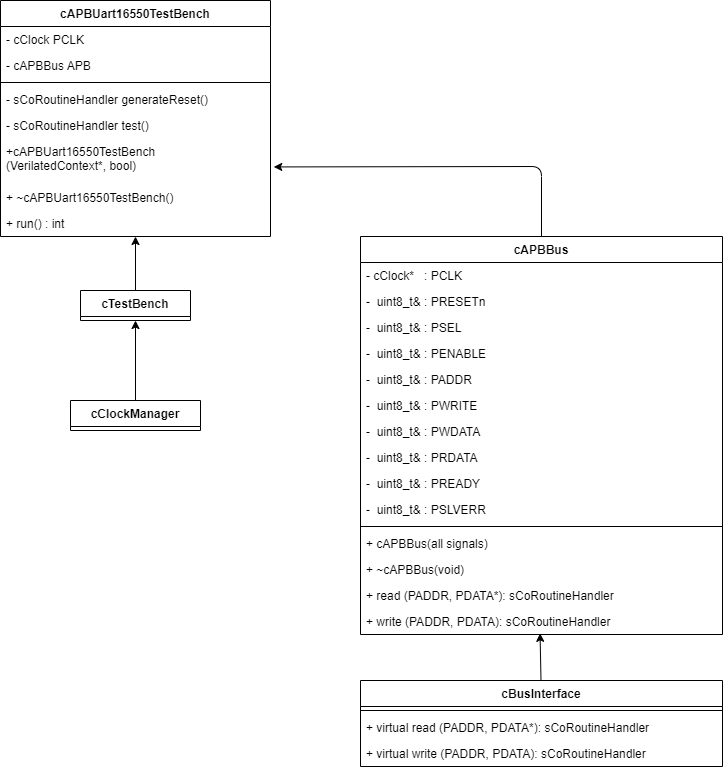

The diagram above was exported from draw.io. Its source (the exported page's mxGraphModel, read from the mxfile embedded in the PNG):
<mxGraphModel dx="1567" dy="781" grid="1" gridSize="10" guides="1" tooltips="1" connect="1" arrows="1" fold="1" page="1" pageScale="1" pageWidth="850" pageHeight="1100" math="0" shadow="0">
  <root>
    <mxCell id="0" />
    <mxCell id="1" parent="0" />
    <mxCell id="66y0K1RjdFVQtyEBola--33" value="" style="edgeStyle=none;html=1;" parent="1" source="2" target="33" edge="1">
      <mxGeometry relative="1" as="geometry" />
    </mxCell>
    <mxCell id="2" value="cTestBench" style="swimlane;fontStyle=1;align=center;verticalAlign=top;childLayout=stackLayout;horizontal=1;startSize=26;horizontalStack=0;resizeParent=1;resizeParentMax=0;resizeLast=0;collapsible=1;marginBottom=0;" parent="1" vertex="1" collapsed="1">
      <mxGeometry x="140" y="360" width="110" height="30" as="geometry">
        <mxRectangle x="230" y="370" width="370" height="450" as="alternateBounds" />
      </mxGeometry>
    </mxCell>
    <mxCell id="3" value="- _context   : VerilatedContext*&#10;&#10;" style="text;strokeColor=none;fillColor=none;align=left;verticalAlign=top;spacingLeft=4;spacingRight=4;overflow=hidden;rotatable=0;points=[[0,0.5],[1,0.5]];portConstraint=eastwest;" parent="2" vertex="1">
      <mxGeometry y="26" width="370" height="26" as="geometry" />
    </mxCell>
    <mxCell id="6" value="-_trace        : VerilatedVcdC*" style="text;strokeColor=none;fillColor=none;align=left;verticalAlign=top;spacingLeft=4;spacingRight=4;overflow=hidden;rotatable=0;points=[[0,0.5],[1,0.5]];portConstraint=eastwest;" parent="2" vertex="1">
      <mxGeometry y="52" width="370" height="26" as="geometry" />
    </mxCell>
    <mxCell id="FP8eXxfdhdPosNEOAjzs-34" value="-_clockMgr  : clock::cClockManager*&#10;&#10;" style="text;strokeColor=none;fillColor=none;align=left;verticalAlign=top;spacingLeft=4;spacingRight=4;overflow=hidden;rotatable=0;points=[[0,0.5],[1,0.5]];portConstraint=eastwest;" parent="2" vertex="1">
      <mxGeometry y="78" width="370" height="26" as="geometry" />
    </mxCell>
    <mxCell id="7" value="-_finished   : bool&#10;&#10;" style="text;strokeColor=none;fillColor=none;align=left;verticalAlign=top;spacingLeft=4;spacingRight=4;overflow=hidden;rotatable=0;points=[[0,0.5],[1,0.5]];portConstraint=eastwest;" parent="2" vertex="1">
      <mxGeometry y="104" width="370" height="26" as="geometry" />
    </mxCell>
    <mxCell id="FP8eXxfdhdPosNEOAjzs-35" value="-_traceActive  : bool&#10;&#10;" style="text;strokeColor=none;fillColor=none;align=left;verticalAlign=top;spacingLeft=4;spacingRight=4;overflow=hidden;rotatable=0;points=[[0,0.5],[1,0.5]];portConstraint=eastwest;" parent="2" vertex="1">
      <mxGeometry y="130" width="370" height="26" as="geometry" />
    </mxCell>
    <mxCell id="9" value="#_core        : VM*&#10;" style="text;strokeColor=none;fillColor=none;align=left;verticalAlign=top;spacingLeft=4;spacingRight=4;overflow=hidden;rotatable=0;points=[[0,0.5],[1,0.5]];portConstraint=eastwest;" parent="2" vertex="1">
      <mxGeometry y="156" width="370" height="26" as="geometry" />
    </mxCell>
    <mxCell id="4" value="" style="line;strokeWidth=1;fillColor=none;align=left;verticalAlign=middle;spacingTop=-1;spacingLeft=3;spacingRight=3;rotatable=0;labelPosition=right;points=[];portConstraint=eastwest;strokeColor=inherit;" parent="2" vertex="1">
      <mxGeometry y="182" width="370" height="8" as="geometry" />
    </mxCell>
    <mxCell id="5" value="+cTestBench(VerilatedContext*, bool)" style="text;strokeColor=none;fillColor=none;align=left;verticalAlign=top;spacingLeft=4;spacingRight=4;overflow=hidden;rotatable=0;points=[[0,0.5],[1,0.5]];portConstraint=eastwest;" parent="2" vertex="1">
      <mxGeometry y="190" width="370" height="26" as="geometry" />
    </mxCell>
    <mxCell id="10" value="+ ~cTestBench()" style="text;strokeColor=none;fillColor=none;align=left;verticalAlign=top;spacingLeft=4;spacingRight=4;overflow=hidden;rotatable=0;points=[[0,0.5],[1,0.5]];portConstraint=eastwest;" parent="2" vertex="1">
      <mxGeometry y="216" width="370" height="26" as="geometry" />
    </mxCell>
    <mxCell id="11" value="+ openTrace(const char*) : void" style="text;strokeColor=none;fillColor=none;align=left;verticalAlign=top;spacingLeft=4;spacingRight=4;overflow=hidden;rotatable=0;points=[[0,0.5],[1,0.5]];portConstraint=eastwest;" parent="2" vertex="1">
      <mxGeometry y="242" width="370" height="26" as="geometry" />
    </mxCell>
    <mxCell id="12" value="+ closeTrace() : void" style="text;strokeColor=none;fillColor=none;align=left;verticalAlign=top;spacingLeft=4;spacingRight=4;overflow=hidden;rotatable=0;points=[[0,0.5],[1,0.5]];portConstraint=eastwest;" parent="2" vertex="1">
      <mxGeometry y="268" width="370" height="26" as="geometry" />
    </mxCell>
    <mxCell id="16" value="# virtual tick() const : void" style="text;strokeColor=none;fillColor=none;align=left;verticalAlign=top;spacingLeft=4;spacingRight=4;overflow=hidden;rotatable=0;points=[[0,0.5],[1,0.5]];portConstraint=eastwest;" parent="2" vertex="1">
      <mxGeometry y="294" width="370" height="26" as="geometry" />
    </mxCell>
    <mxCell id="15" value="# virtual finish() const : void" style="text;strokeColor=none;fillColor=none;align=left;verticalAlign=top;spacingLeft=4;spacingRight=4;overflow=hidden;rotatable=0;points=[[0,0.5],[1,0.5]];portConstraint=eastwest;" parent="2" vertex="1">
      <mxGeometry y="320" width="370" height="26" as="geometry" />
    </mxCell>
    <mxCell id="14" value="# virtual finished() const : bool" style="text;strokeColor=none;fillColor=none;align=left;verticalAlign=top;spacingLeft=4;spacingRight=4;overflow=hidden;rotatable=0;points=[[0,0.5],[1,0.5]];portConstraint=eastwest;" parent="2" vertex="1">
      <mxGeometry y="346" width="370" height="26" as="geometry" />
    </mxCell>
    <mxCell id="FP8eXxfdhdPosNEOAjzs-33" value="# virtual addClock(uint8_t&amp;, simtime_t, simtime_t) : clock::cClock*" style="text;strokeColor=none;fillColor=none;align=left;verticalAlign=top;spacingLeft=4;spacingRight=4;overflow=hidden;rotatable=0;points=[[0,0.5],[1,0.5]];portConstraint=eastwest;" parent="2" vertex="1">
      <mxGeometry y="372" width="370" height="26" as="geometry" />
    </mxCell>
    <mxCell id="FP8eXxfdhdPosNEOAjzs-36" value="# virtual addClock(uint8_t&amp;, simtime_t)  : clock::cClock*" style="text;strokeColor=none;fillColor=none;align=left;verticalAlign=top;spacingLeft=4;spacingRight=4;overflow=hidden;rotatable=0;points=[[0,0.5],[1,0.5]];portConstraint=eastwest;" parent="2" vertex="1">
      <mxGeometry y="398" width="370" height="26" as="geometry" />
    </mxCell>
    <mxCell id="FP8eXxfdhdPosNEOAjzs-37" value="# virtual getTime() const  : simtime_t" style="text;strokeColor=none;fillColor=none;align=left;verticalAlign=top;spacingLeft=4;spacingRight=4;overflow=hidden;rotatable=0;points=[[0,0.5],[1,0.5]];portConstraint=eastwest;" parent="2" vertex="1">
      <mxGeometry y="424" width="370" height="26" as="geometry" />
    </mxCell>
    <mxCell id="17" value="cAPBUart16550TestBench" style="swimlane;fontStyle=1;align=center;verticalAlign=top;childLayout=stackLayout;horizontal=1;startSize=26;horizontalStack=0;resizeParent=1;resizeParentMax=0;resizeLast=0;collapsible=1;marginBottom=0;" parent="1" vertex="1">
      <mxGeometry x="60" y="70" width="270" height="236" as="geometry" />
    </mxCell>
    <mxCell id="HdWgR9IrQdQElvWHavV1-35" value="- cClock PCLK" style="text;strokeColor=none;fillColor=none;align=left;verticalAlign=top;spacingLeft=4;spacingRight=4;overflow=hidden;rotatable=0;points=[[0,0.5],[1,0.5]];portConstraint=eastwest;" parent="17" vertex="1">
      <mxGeometry y="26" width="270" height="26" as="geometry" />
    </mxCell>
    <mxCell id="9JCSRpHfmrSIiwd9BQJ7-59" value="- cAPBBus APB" style="text;strokeColor=none;fillColor=none;align=left;verticalAlign=top;spacingLeft=4;spacingRight=4;overflow=hidden;rotatable=0;points=[[0,0.5],[1,0.5]];portConstraint=eastwest;" vertex="1" parent="17">
      <mxGeometry y="52" width="270" height="26" as="geometry" />
    </mxCell>
    <mxCell id="22" value="" style="line;strokeWidth=1;fillColor=none;align=left;verticalAlign=middle;spacingTop=-1;spacingLeft=3;spacingRight=3;rotatable=0;labelPosition=right;points=[];portConstraint=eastwest;strokeColor=inherit;" parent="17" vertex="1">
      <mxGeometry y="78" width="270" height="8" as="geometry" />
    </mxCell>
    <mxCell id="HdWgR9IrQdQElvWHavV1-33" value="- sCoRoutineHandler generateReset()" style="text;strokeColor=none;fillColor=none;align=left;verticalAlign=top;spacingLeft=4;spacingRight=4;overflow=hidden;rotatable=0;points=[[0,0.5],[1,0.5]];portConstraint=eastwest;" parent="17" vertex="1">
      <mxGeometry y="86" width="270" height="26" as="geometry" />
    </mxCell>
    <mxCell id="HdWgR9IrQdQElvWHavV1-36" value="- sCoRoutineHandler test()" style="text;strokeColor=none;fillColor=none;align=left;verticalAlign=top;spacingLeft=4;spacingRight=4;overflow=hidden;rotatable=0;points=[[0,0.5],[1,0.5]];portConstraint=eastwest;" parent="17" vertex="1">
      <mxGeometry y="112" width="270" height="26" as="geometry" />
    </mxCell>
    <mxCell id="23" value="+cAPBUart16550TestBench&#10;(VerilatedContext*, bool)" style="text;strokeColor=none;fillColor=none;align=left;verticalAlign=top;spacingLeft=4;spacingRight=4;overflow=hidden;rotatable=0;points=[[0,0.5],[1,0.5]];portConstraint=eastwest;" parent="17" vertex="1">
      <mxGeometry y="138" width="270" height="46" as="geometry" />
    </mxCell>
    <mxCell id="24" value="+ ~cAPBUart16550TestBench()" style="text;strokeColor=none;fillColor=none;align=left;verticalAlign=top;spacingLeft=4;spacingRight=4;overflow=hidden;rotatable=0;points=[[0,0.5],[1,0.5]];portConstraint=eastwest;" parent="17" vertex="1">
      <mxGeometry y="184" width="270" height="26" as="geometry" />
    </mxCell>
    <mxCell id="33" value="+ run() : int" style="text;strokeColor=none;fillColor=none;align=left;verticalAlign=top;spacingLeft=4;spacingRight=4;overflow=hidden;rotatable=0;points=[[0,0.5],[1,0.5]];portConstraint=eastwest;" parent="17" vertex="1">
      <mxGeometry y="210" width="270" height="26" as="geometry" />
    </mxCell>
    <mxCell id="HdWgR9IrQdQElvWHavV1-34" style="edgeStyle=none;html=1;entryX=0.5;entryY=1;entryDx=0;entryDy=0;" parent="1" source="FP8eXxfdhdPosNEOAjzs-57" target="2" edge="1">
      <mxGeometry relative="1" as="geometry" />
    </mxCell>
    <mxCell id="FP8eXxfdhdPosNEOAjzs-57" value="cClockManager" style="swimlane;fontStyle=1;align=center;verticalAlign=top;childLayout=stackLayout;horizontal=1;startSize=26;horizontalStack=0;resizeParent=1;resizeParentMax=0;resizeLast=0;collapsible=1;marginBottom=0;" parent="1" vertex="1" collapsed="1">
      <mxGeometry x="130" y="470" width="130" height="30" as="geometry">
        <mxRectangle x="234" y="880" width="362" height="320" as="alternateBounds" />
      </mxGeometry>
    </mxCell>
    <mxCell id="FP8eXxfdhdPosNEOAjzs-58" value="- _clocks : std::vector&lt;cClocks*&gt;" style="text;strokeColor=none;fillColor=none;align=left;verticalAlign=top;spacingLeft=4;spacingRight=4;overflow=hidden;rotatable=0;points=[[0,0.5],[1,0.5]];portConstraint=eastwest;" parent="FP8eXxfdhdPosNEOAjzs-57" vertex="1">
      <mxGeometry y="26" width="362" height="26" as="geometry" />
    </mxCell>
    <mxCell id="FP8eXxfdhdPosNEOAjzs-61" value="- _time: simtime_t" style="text;strokeColor=none;fillColor=none;align=left;verticalAlign=top;spacingLeft=4;spacingRight=4;overflow=hidden;rotatable=0;points=[[0,0.5],[1,0.5]];portConstraint=eastwest;" parent="FP8eXxfdhdPosNEOAjzs-57" vertex="1">
      <mxGeometry y="52" width="362" height="26" as="geometry" />
    </mxCell>
    <mxCell id="FP8eXxfdhdPosNEOAjzs-59" value="" style="line;strokeWidth=1;fillColor=none;align=left;verticalAlign=middle;spacingTop=-1;spacingLeft=3;spacingRight=3;rotatable=0;labelPosition=right;points=[];portConstraint=eastwest;strokeColor=inherit;" parent="FP8eXxfdhdPosNEOAjzs-57" vertex="1">
      <mxGeometry y="78" width="362" height="8" as="geometry" />
    </mxCell>
    <mxCell id="FP8eXxfdhdPosNEOAjzs-60" value="+ cClockManager(void)" style="text;strokeColor=none;fillColor=none;align=left;verticalAlign=top;spacingLeft=4;spacingRight=4;overflow=hidden;rotatable=0;points=[[0,0.5],[1,0.5]];portConstraint=eastwest;" parent="FP8eXxfdhdPosNEOAjzs-57" vertex="1">
      <mxGeometry y="86" width="362" height="26" as="geometry" />
    </mxCell>
    <mxCell id="FP8eXxfdhdPosNEOAjzs-62" value="+ ~cClockManager(void) " style="text;strokeColor=none;fillColor=none;align=left;verticalAlign=top;spacingLeft=4;spacingRight=4;overflow=hidden;rotatable=0;points=[[0,0.5],[1,0.5]];portConstraint=eastwest;" parent="FP8eXxfdhdPosNEOAjzs-57" vertex="1">
      <mxGeometry y="112" width="362" height="26" as="geometry" />
    </mxCell>
    <mxCell id="FP8eXxfdhdPosNEOAjzs-63" value="+ virtual add (cClock&amp;) const: void" style="text;strokeColor=none;fillColor=none;align=left;verticalAlign=top;spacingLeft=4;spacingRight=4;overflow=hidden;rotatable=0;points=[[0,0.5],[1,0.5]];portConstraint=eastwest;" parent="FP8eXxfdhdPosNEOAjzs-57" vertex="1">
      <mxGeometry y="138" width="362" height="26" as="geometry" />
    </mxCell>
    <mxCell id="FP8eXxfdhdPosNEOAjzs-64" value="+ virtual add (cClock*) const: (void)" style="text;strokeColor=none;fillColor=none;align=left;verticalAlign=top;spacingLeft=4;spacingRight=4;overflow=hidden;rotatable=0;points=[[0,0.5],[1,0.5]];portConstraint=eastwest;" parent="FP8eXxfdhdPosNEOAjzs-57" vertex="1">
      <mxGeometry y="164" width="362" height="26" as="geometry" />
    </mxCell>
    <mxCell id="FP8eXxfdhdPosNEOAjzs-65" value="+ virtual add(uint8_t&amp;, simtime_t, simtime_t) const: cClock* const" style="text;strokeColor=none;fillColor=none;align=left;verticalAlign=top;spacingLeft=4;spacingRight=4;overflow=hidden;rotatable=0;points=[[0,0.5],[1,0.5]];portConstraint=eastwest;" parent="FP8eXxfdhdPosNEOAjzs-57" vertex="1">
      <mxGeometry y="190" width="362" height="26" as="geometry" />
    </mxCell>
    <mxCell id="FP8eXxfdhdPosNEOAjzs-66" value="+ virtual add(uint8_t&amp;, simtime_t) const: cClock* const" style="text;strokeColor=none;fillColor=none;align=left;verticalAlign=top;spacingLeft=4;spacingRight=4;overflow=hidden;rotatable=0;points=[[0,0.5],[1,0.5]];portConstraint=eastwest;" parent="FP8eXxfdhdPosNEOAjzs-57" vertex="1">
      <mxGeometry y="216" width="362" height="26" as="geometry" />
    </mxCell>
    <mxCell id="FP8eXxfdhdPosNEOAjzs-67" value="+ virtual empty() const: bool" style="text;strokeColor=none;fillColor=none;align=left;verticalAlign=top;spacingLeft=4;spacingRight=4;overflow=hidden;rotatable=0;points=[[0,0.5],[1,0.5]];portConstraint=eastwest;" parent="FP8eXxfdhdPosNEOAjzs-57" vertex="1">
      <mxGeometry y="242" width="362" height="26" as="geometry" />
    </mxCell>
    <mxCell id="FP8eXxfdhdPosNEOAjzs-68" value="+ tick(void): simtime_t" style="text;strokeColor=none;fillColor=none;align=left;verticalAlign=top;spacingLeft=4;spacingRight=4;overflow=hidden;rotatable=0;points=[[0,0.5],[1,0.5]];portConstraint=eastwest;" parent="FP8eXxfdhdPosNEOAjzs-57" vertex="1">
      <mxGeometry y="268" width="362" height="26" as="geometry" />
    </mxCell>
    <mxCell id="FP8eXxfdhdPosNEOAjzs-69" value="+ virtual getTime(void) const: simtime_t" style="text;strokeColor=none;fillColor=none;align=left;verticalAlign=top;spacingLeft=4;spacingRight=4;overflow=hidden;rotatable=0;points=[[0,0.5],[1,0.5]];portConstraint=eastwest;" parent="FP8eXxfdhdPosNEOAjzs-57" vertex="1">
      <mxGeometry y="294" width="362" height="26" as="geometry" />
    </mxCell>
    <mxCell id="9JCSRpHfmrSIiwd9BQJ7-33" value="cBusInterface" style="swimlane;fontStyle=1;align=center;verticalAlign=top;childLayout=stackLayout;horizontal=1;startSize=26;horizontalStack=0;resizeParent=1;resizeParentMax=0;resizeLast=0;collapsible=1;marginBottom=0;" vertex="1" parent="1">
      <mxGeometry x="420" y="750" width="362" height="86" as="geometry">
        <mxRectangle x="660" y="170" width="130" height="30" as="alternateBounds" />
      </mxGeometry>
    </mxCell>
    <mxCell id="9JCSRpHfmrSIiwd9BQJ7-36" value="" style="line;strokeWidth=1;fillColor=none;align=left;verticalAlign=middle;spacingTop=-1;spacingLeft=3;spacingRight=3;rotatable=0;labelPosition=right;points=[];portConstraint=eastwest;strokeColor=inherit;" vertex="1" parent="9JCSRpHfmrSIiwd9BQJ7-33">
      <mxGeometry y="26" width="362" height="8" as="geometry" />
    </mxCell>
    <mxCell id="9JCSRpHfmrSIiwd9BQJ7-39" value="+ virtual read (PADDR, PDATA*): sCoRoutineHandler" style="text;strokeColor=none;fillColor=none;align=left;verticalAlign=top;spacingLeft=4;spacingRight=4;overflow=hidden;rotatable=0;points=[[0,0.5],[1,0.5]];portConstraint=eastwest;" vertex="1" parent="9JCSRpHfmrSIiwd9BQJ7-33">
      <mxGeometry y="34" width="362" height="26" as="geometry" />
    </mxCell>
    <mxCell id="9JCSRpHfmrSIiwd9BQJ7-40" value="+ virtual write (PADDR, PDATA): sCoRoutineHandler" style="text;strokeColor=none;fillColor=none;align=left;verticalAlign=top;spacingLeft=4;spacingRight=4;overflow=hidden;rotatable=0;points=[[0,0.5],[1,0.5]];portConstraint=eastwest;" vertex="1" parent="9JCSRpHfmrSIiwd9BQJ7-33">
      <mxGeometry y="60" width="362" height="26" as="geometry" />
    </mxCell>
    <mxCell id="9JCSRpHfmrSIiwd9BQJ7-46" value="cAPBBus" style="swimlane;fontStyle=1;align=center;verticalAlign=top;childLayout=stackLayout;horizontal=1;startSize=26;horizontalStack=0;resizeParent=1;resizeParentMax=0;resizeLast=0;collapsible=1;marginBottom=0;" vertex="1" parent="1">
      <mxGeometry x="420" y="306" width="362" height="398" as="geometry">
        <mxRectangle x="660" y="170" width="130" height="30" as="alternateBounds" />
      </mxGeometry>
    </mxCell>
    <mxCell id="9JCSRpHfmrSIiwd9BQJ7-47" value="- cClock*   : PCLK" style="text;strokeColor=none;fillColor=none;align=left;verticalAlign=top;spacingLeft=4;spacingRight=4;overflow=hidden;rotatable=0;points=[[0,0.5],[1,0.5]];portConstraint=eastwest;" vertex="1" parent="9JCSRpHfmrSIiwd9BQJ7-46">
      <mxGeometry y="26" width="362" height="26" as="geometry" />
    </mxCell>
    <mxCell id="9JCSRpHfmrSIiwd9BQJ7-48" value="-  uint8_t&amp; : PRESETn" style="text;strokeColor=none;fillColor=none;align=left;verticalAlign=top;spacingLeft=4;spacingRight=4;overflow=hidden;rotatable=0;points=[[0,0.5],[1,0.5]];portConstraint=eastwest;" vertex="1" parent="9JCSRpHfmrSIiwd9BQJ7-46">
      <mxGeometry y="52" width="362" height="26" as="geometry" />
    </mxCell>
    <mxCell id="9JCSRpHfmrSIiwd9BQJ7-60" value="-  uint8_t&amp; : PSEL" style="text;strokeColor=none;fillColor=none;align=left;verticalAlign=top;spacingLeft=4;spacingRight=4;overflow=hidden;rotatable=0;points=[[0,0.5],[1,0.5]];portConstraint=eastwest;" vertex="1" parent="9JCSRpHfmrSIiwd9BQJ7-46">
      <mxGeometry y="78" width="362" height="26" as="geometry" />
    </mxCell>
    <mxCell id="9JCSRpHfmrSIiwd9BQJ7-61" value="-  uint8_t&amp; : PENABLE" style="text;strokeColor=none;fillColor=none;align=left;verticalAlign=top;spacingLeft=4;spacingRight=4;overflow=hidden;rotatable=0;points=[[0,0.5],[1,0.5]];portConstraint=eastwest;" vertex="1" parent="9JCSRpHfmrSIiwd9BQJ7-46">
      <mxGeometry y="104" width="362" height="26" as="geometry" />
    </mxCell>
    <mxCell id="9JCSRpHfmrSIiwd9BQJ7-62" value="-  uint8_t&amp; : PADDR" style="text;strokeColor=none;fillColor=none;align=left;verticalAlign=top;spacingLeft=4;spacingRight=4;overflow=hidden;rotatable=0;points=[[0,0.5],[1,0.5]];portConstraint=eastwest;" vertex="1" parent="9JCSRpHfmrSIiwd9BQJ7-46">
      <mxGeometry y="130" width="362" height="26" as="geometry" />
    </mxCell>
    <mxCell id="9JCSRpHfmrSIiwd9BQJ7-63" value="-  uint8_t&amp; : PWRITE" style="text;strokeColor=none;fillColor=none;align=left;verticalAlign=top;spacingLeft=4;spacingRight=4;overflow=hidden;rotatable=0;points=[[0,0.5],[1,0.5]];portConstraint=eastwest;" vertex="1" parent="9JCSRpHfmrSIiwd9BQJ7-46">
      <mxGeometry y="156" width="362" height="26" as="geometry" />
    </mxCell>
    <mxCell id="9JCSRpHfmrSIiwd9BQJ7-64" value="-  uint8_t&amp; : PWDATA" style="text;strokeColor=none;fillColor=none;align=left;verticalAlign=top;spacingLeft=4;spacingRight=4;overflow=hidden;rotatable=0;points=[[0,0.5],[1,0.5]];portConstraint=eastwest;" vertex="1" parent="9JCSRpHfmrSIiwd9BQJ7-46">
      <mxGeometry y="182" width="362" height="26" as="geometry" />
    </mxCell>
    <mxCell id="9JCSRpHfmrSIiwd9BQJ7-65" value="-  uint8_t&amp; : PRDATA" style="text;strokeColor=none;fillColor=none;align=left;verticalAlign=top;spacingLeft=4;spacingRight=4;overflow=hidden;rotatable=0;points=[[0,0.5],[1,0.5]];portConstraint=eastwest;" vertex="1" parent="9JCSRpHfmrSIiwd9BQJ7-46">
      <mxGeometry y="208" width="362" height="26" as="geometry" />
    </mxCell>
    <mxCell id="9JCSRpHfmrSIiwd9BQJ7-66" value="-  uint8_t&amp; : PREADY" style="text;strokeColor=none;fillColor=none;align=left;verticalAlign=top;spacingLeft=4;spacingRight=4;overflow=hidden;rotatable=0;points=[[0,0.5],[1,0.5]];portConstraint=eastwest;" vertex="1" parent="9JCSRpHfmrSIiwd9BQJ7-46">
      <mxGeometry y="234" width="362" height="26" as="geometry" />
    </mxCell>
    <mxCell id="9JCSRpHfmrSIiwd9BQJ7-67" value="-  uint8_t&amp; : PSLVERR" style="text;strokeColor=none;fillColor=none;align=left;verticalAlign=top;spacingLeft=4;spacingRight=4;overflow=hidden;rotatable=0;points=[[0,0.5],[1,0.5]];portConstraint=eastwest;" vertex="1" parent="9JCSRpHfmrSIiwd9BQJ7-46">
      <mxGeometry y="260" width="362" height="26" as="geometry" />
    </mxCell>
    <mxCell id="9JCSRpHfmrSIiwd9BQJ7-49" value="" style="line;strokeWidth=1;fillColor=none;align=left;verticalAlign=middle;spacingTop=-1;spacingLeft=3;spacingRight=3;rotatable=0;labelPosition=right;points=[];portConstraint=eastwest;strokeColor=inherit;" vertex="1" parent="9JCSRpHfmrSIiwd9BQJ7-46">
      <mxGeometry y="286" width="362" height="8" as="geometry" />
    </mxCell>
    <mxCell id="9JCSRpHfmrSIiwd9BQJ7-50" value="+ cAPBBus(all signals)" style="text;strokeColor=none;fillColor=none;align=left;verticalAlign=top;spacingLeft=4;spacingRight=4;overflow=hidden;rotatable=0;points=[[0,0.5],[1,0.5]];portConstraint=eastwest;" vertex="1" parent="9JCSRpHfmrSIiwd9BQJ7-46">
      <mxGeometry y="294" width="362" height="26" as="geometry" />
    </mxCell>
    <mxCell id="9JCSRpHfmrSIiwd9BQJ7-51" value="+ ~cAPBBus(void) " style="text;strokeColor=none;fillColor=none;align=left;verticalAlign=top;spacingLeft=4;spacingRight=4;overflow=hidden;rotatable=0;points=[[0,0.5],[1,0.5]];portConstraint=eastwest;" vertex="1" parent="9JCSRpHfmrSIiwd9BQJ7-46">
      <mxGeometry y="320" width="362" height="26" as="geometry" />
    </mxCell>
    <mxCell id="9JCSRpHfmrSIiwd9BQJ7-52" value="+ read (PADDR, PDATA*): sCoRoutineHandler" style="text;strokeColor=none;fillColor=none;align=left;verticalAlign=top;spacingLeft=4;spacingRight=4;overflow=hidden;rotatable=0;points=[[0,0.5],[1,0.5]];portConstraint=eastwest;" vertex="1" parent="9JCSRpHfmrSIiwd9BQJ7-46">
      <mxGeometry y="346" width="362" height="26" as="geometry" />
    </mxCell>
    <mxCell id="9JCSRpHfmrSIiwd9BQJ7-58" value="+ write (PADDR, PDATA): sCoRoutineHandler" style="text;strokeColor=none;fillColor=none;align=left;verticalAlign=top;spacingLeft=4;spacingRight=4;overflow=hidden;rotatable=0;points=[[0,0.5],[1,0.5]];portConstraint=eastwest;" vertex="1" parent="9JCSRpHfmrSIiwd9BQJ7-46">
      <mxGeometry y="372" width="362" height="26" as="geometry" />
    </mxCell>
    <mxCell id="9JCSRpHfmrSIiwd9BQJ7-68" value="" style="edgeStyle=none;html=1;entryX=0.496;entryY=0.956;entryDx=0;entryDy=0;entryPerimeter=0;" edge="1" parent="1" target="9JCSRpHfmrSIiwd9BQJ7-58">
      <mxGeometry relative="1" as="geometry">
        <mxPoint x="600.5" y="750" as="sourcePoint" />
        <mxPoint x="600" y="710" as="targetPoint" />
      </mxGeometry>
    </mxCell>
    <mxCell id="9JCSRpHfmrSIiwd9BQJ7-69" value="" style="edgeStyle=none;html=1;exitX=0.5;exitY=0;exitDx=0;exitDy=0;entryX=1.012;entryY=0.618;entryDx=0;entryDy=0;entryPerimeter=0;" edge="1" parent="1" source="9JCSRpHfmrSIiwd9BQJ7-46" target="23">
      <mxGeometry relative="1" as="geometry">
        <mxPoint x="205" y="370" as="sourcePoint" />
        <mxPoint x="530" y="200" as="targetPoint" />
        <Array as="points">
          <mxPoint x="601" y="236" />
        </Array>
      </mxGeometry>
    </mxCell>
  </root>
</mxGraphModel>